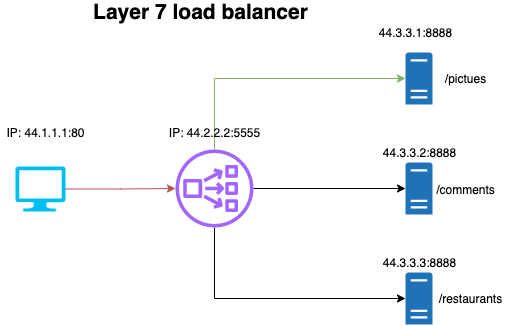

The diagram above was exported from draw.io. Its source (the exported page's mxGraphModel, read from the mxfile embedded in the PNG):
<mxGraphModel dx="946" dy="467" grid="1" gridSize="10" guides="1" tooltips="1" connect="1" arrows="1" fold="1" page="1" pageScale="1" pageWidth="827" pageHeight="1169" math="0" shadow="0">
  <root>
    <mxCell id="0" />
    <mxCell id="1" parent="0" />
    <mxCell id="nZCWSUz2okUMdnoXB4XR-1" value="" style="sketch=0;pointerEvents=1;shadow=0;dashed=0;html=1;strokeColor=none;labelPosition=center;verticalLabelPosition=bottom;verticalAlign=top;outlineConnect=0;align=center;shape=mxgraph.office.servers.physical_host;fillColor=#2072B8;" vertex="1" parent="1">
      <mxGeometry x="1065" y="250" width="27" height="52" as="geometry" />
    </mxCell>
    <mxCell id="nZCWSUz2okUMdnoXB4XR-2" value="" style="sketch=0;pointerEvents=1;shadow=0;dashed=0;html=1;strokeColor=none;labelPosition=center;verticalLabelPosition=bottom;verticalAlign=top;outlineConnect=0;align=center;shape=mxgraph.office.servers.physical_host;fillColor=#2072B8;" vertex="1" parent="1">
      <mxGeometry x="1065" y="360" width="27" height="52" as="geometry" />
    </mxCell>
    <mxCell id="nZCWSUz2okUMdnoXB4XR-3" value="" style="sketch=0;pointerEvents=1;shadow=0;dashed=0;html=1;strokeColor=none;labelPosition=center;verticalLabelPosition=bottom;verticalAlign=top;outlineConnect=0;align=center;shape=mxgraph.office.servers.physical_host;fillColor=#2072B8;" vertex="1" parent="1">
      <mxGeometry x="1065" y="470" width="27" height="52" as="geometry" />
    </mxCell>
    <mxCell id="nZCWSUz2okUMdnoXB4XR-4" style="edgeStyle=orthogonalEdgeStyle;rounded=0;orthogonalLoop=1;jettySize=auto;html=1;fillColor=#d5e8d4;strokeColor=#82b366;" edge="1" parent="1" source="nZCWSUz2okUMdnoXB4XR-7" target="nZCWSUz2okUMdnoXB4XR-1">
      <mxGeometry relative="1" as="geometry">
        <Array as="points">
          <mxPoint x="874" y="276" />
        </Array>
      </mxGeometry>
    </mxCell>
    <mxCell id="nZCWSUz2okUMdnoXB4XR-5" style="edgeStyle=orthogonalEdgeStyle;rounded=0;orthogonalLoop=1;jettySize=auto;html=1;" edge="1" parent="1" source="nZCWSUz2okUMdnoXB4XR-7" target="nZCWSUz2okUMdnoXB4XR-2">
      <mxGeometry relative="1" as="geometry" />
    </mxCell>
    <mxCell id="nZCWSUz2okUMdnoXB4XR-6" style="edgeStyle=orthogonalEdgeStyle;rounded=0;orthogonalLoop=1;jettySize=auto;html=1;" edge="1" parent="1" source="nZCWSUz2okUMdnoXB4XR-7" target="nZCWSUz2okUMdnoXB4XR-3">
      <mxGeometry relative="1" as="geometry">
        <Array as="points">
          <mxPoint x="874" y="496" />
        </Array>
      </mxGeometry>
    </mxCell>
    <mxCell id="nZCWSUz2okUMdnoXB4XR-7" value="" style="sketch=0;outlineConnect=0;fontColor=#232F3E;gradientColor=none;fillColor=#A166FF;strokeColor=none;dashed=0;verticalLabelPosition=bottom;verticalAlign=top;align=center;html=1;fontSize=12;fontStyle=0;aspect=fixed;pointerEvents=1;shape=mxgraph.aws4.network_load_balancer;" vertex="1" parent="1">
      <mxGeometry x="835" y="347" width="78" height="78" as="geometry" />
    </mxCell>
    <mxCell id="nZCWSUz2okUMdnoXB4XR-8" style="edgeStyle=orthogonalEdgeStyle;rounded=0;orthogonalLoop=1;jettySize=auto;html=1;fillColor=#f8cecc;strokeColor=#b85450;" edge="1" parent="1" source="nZCWSUz2okUMdnoXB4XR-9" target="nZCWSUz2okUMdnoXB4XR-7">
      <mxGeometry relative="1" as="geometry" />
    </mxCell>
    <mxCell id="nZCWSUz2okUMdnoXB4XR-9" value="" style="verticalLabelPosition=bottom;html=1;verticalAlign=top;align=center;strokeColor=none;fillColor=#00BEF2;shape=mxgraph.azure.computer;pointerEvents=1;" vertex="1" parent="1">
      <mxGeometry x="675" y="364" width="50" height="45" as="geometry" />
    </mxCell>
    <mxCell id="nZCWSUz2okUMdnoXB4XR-10" value="IP: 44.1.1.1:80" style="text;html=1;align=center;verticalAlign=middle;resizable=0;points=[];autosize=1;strokeColor=none;fillColor=none;" vertex="1" parent="1">
      <mxGeometry x="660" y="320" width="90" height="20" as="geometry" />
    </mxCell>
    <mxCell id="nZCWSUz2okUMdnoXB4XR-11" value="IP: 44.2.2.2:5555" style="text;html=1;align=center;verticalAlign=middle;resizable=0;points=[];autosize=1;strokeColor=none;fillColor=none;" vertex="1" parent="1">
      <mxGeometry x="819" y="320" width="110" height="20" as="geometry" />
    </mxCell>
    <mxCell id="nZCWSUz2okUMdnoXB4XR-12" value="44.3.3.1:8888" style="text;html=1;align=center;verticalAlign=middle;resizable=0;points=[];autosize=1;strokeColor=none;fillColor=none;" vertex="1" parent="1">
      <mxGeometry x="1030" y="220" width="90" height="20" as="geometry" />
    </mxCell>
    <mxCell id="nZCWSUz2okUMdnoXB4XR-13" value="44.3.3.2:8888" style="text;html=1;align=center;verticalAlign=middle;resizable=0;points=[];autosize=1;strokeColor=none;fillColor=none;" vertex="1" parent="1">
      <mxGeometry x="1033.5" y="340" width="90" height="20" as="geometry" />
    </mxCell>
    <mxCell id="nZCWSUz2okUMdnoXB4XR-14" value="44.3.3.3:8888" style="text;html=1;align=center;verticalAlign=middle;resizable=0;points=[];autosize=1;strokeColor=none;fillColor=none;" vertex="1" parent="1">
      <mxGeometry x="1033.5" y="450" width="90" height="20" as="geometry" />
    </mxCell>
    <mxCell id="nZCWSUz2okUMdnoXB4XR-15" value="&lt;b&gt;&lt;font style=&quot;font-size: 21px&quot;&gt;Layer 7 load balancer&lt;/font&gt;&lt;/b&gt;" style="text;html=1;align=center;verticalAlign=middle;resizable=0;points=[];autosize=1;strokeColor=none;fillColor=none;" vertex="1" parent="1">
      <mxGeometry x="745" y="200" width="230" height="20" as="geometry" />
    </mxCell>
    <mxCell id="nZCWSUz2okUMdnoXB4XR-16" value="/pictues" style="text;html=1;align=center;verticalAlign=middle;resizable=0;points=[];autosize=1;strokeColor=none;fillColor=none;" vertex="1" parent="1">
      <mxGeometry x="1095" y="266" width="60" height="20" as="geometry" />
    </mxCell>
    <mxCell id="nZCWSUz2okUMdnoXB4XR-17" value="/restaurants" style="text;html=1;align=center;verticalAlign=middle;resizable=0;points=[];autosize=1;strokeColor=none;fillColor=none;" vertex="1" parent="1">
      <mxGeometry x="1090" y="486" width="80" height="20" as="geometry" />
    </mxCell>
    <mxCell id="nZCWSUz2okUMdnoXB4XR-18" value="/comments" style="text;html=1;align=center;verticalAlign=middle;resizable=0;points=[];autosize=1;strokeColor=none;fillColor=none;" vertex="1" parent="1">
      <mxGeometry x="1090" y="376.5" width="70" height="20" as="geometry" />
    </mxCell>
  </root>
</mxGraphModel>